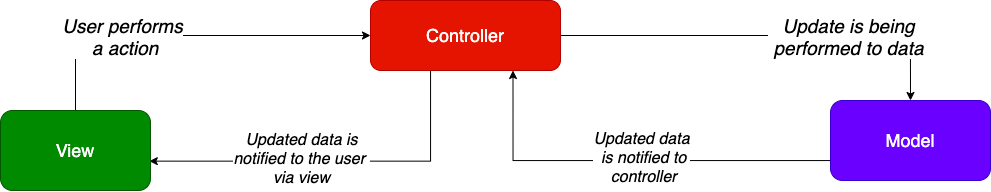

The diagram above was exported from draw.io. Its source (the exported page's mxGraphModel, read from the mxfile embedded in the PNG):
<mxGraphModel dx="1963" dy="601" grid="1" gridSize="10" guides="1" tooltips="1" connect="1" arrows="1" fold="1" page="1" pageScale="1" pageWidth="850" pageHeight="1100" math="0" shadow="0">
  <root>
    <mxCell id="0" />
    <mxCell id="1" parent="0" />
    <mxCell id="SWRV3fPUkwKHSxl99vUG-4" style="edgeStyle=orthogonalEdgeStyle;rounded=0;orthogonalLoop=1;jettySize=auto;html=1;entryX=0.992;entryY=0.633;entryDx=0;entryDy=0;entryPerimeter=0;" edge="1" parent="1" source="SWRV3fPUkwKHSxl99vUG-1" target="SWRV3fPUkwKHSxl99vUG-3">
      <mxGeometry relative="1" as="geometry">
        <Array as="points">
          <mxPoint x="390" y="291" />
        </Array>
      </mxGeometry>
    </mxCell>
    <mxCell id="SWRV3fPUkwKHSxl99vUG-13" value="&lt;font style=&quot;font-size: 16px&quot;&gt;&lt;i&gt;Updated data is&lt;br&gt;notified to the user&amp;nbsp;&lt;br&gt;via view&lt;/i&gt;&lt;/font&gt;" style="edgeLabel;html=1;align=center;verticalAlign=middle;resizable=0;points=[];" vertex="1" connectable="0" parent="SWRV3fPUkwKHSxl99vUG-4">
      <mxGeometry x="0.5285" y="-2" relative="1" as="geometry">
        <mxPoint x="64" as="offset" />
      </mxGeometry>
    </mxCell>
    <mxCell id="SWRV3fPUkwKHSxl99vUG-8" style="edgeStyle=orthogonalEdgeStyle;rounded=0;orthogonalLoop=1;jettySize=auto;html=1;entryX=0.5;entryY=0;entryDx=0;entryDy=0;" edge="1" parent="1" source="SWRV3fPUkwKHSxl99vUG-1" target="SWRV3fPUkwKHSxl99vUG-2">
      <mxGeometry relative="1" as="geometry" />
    </mxCell>
    <mxCell id="SWRV3fPUkwKHSxl99vUG-10" value="&lt;font style=&quot;font-size: 19px&quot;&gt;&lt;i&gt;Update is being&lt;br&gt;&amp;nbsp;performed to data&amp;nbsp;&lt;/i&gt;&lt;/font&gt;" style="edgeLabel;html=1;align=center;verticalAlign=middle;resizable=0;points=[];" vertex="1" connectable="0" parent="SWRV3fPUkwKHSxl99vUG-8">
      <mxGeometry x="0.3821" relative="1" as="geometry">
        <mxPoint as="offset" />
      </mxGeometry>
    </mxCell>
    <mxCell id="SWRV3fPUkwKHSxl99vUG-1" value="&lt;font style=&quot;font-size: 18px&quot;&gt;Controller&lt;/font&gt;" style="rounded=1;whiteSpace=wrap;html=1;fillColor=#e51400;strokeColor=#B20000;fontColor=#ffffff;" vertex="1" parent="1">
      <mxGeometry x="330" y="130" width="190" height="70" as="geometry" />
    </mxCell>
    <mxCell id="SWRV3fPUkwKHSxl99vUG-11" style="edgeStyle=orthogonalEdgeStyle;rounded=0;orthogonalLoop=1;jettySize=auto;html=1;entryX=0.75;entryY=1;entryDx=0;entryDy=0;" edge="1" parent="1" source="SWRV3fPUkwKHSxl99vUG-2" target="SWRV3fPUkwKHSxl99vUG-1">
      <mxGeometry relative="1" as="geometry">
        <Array as="points">
          <mxPoint x="473" y="290" />
        </Array>
      </mxGeometry>
    </mxCell>
    <mxCell id="SWRV3fPUkwKHSxl99vUG-12" value="&lt;font style=&quot;font-size: 16px&quot;&gt;&lt;i&gt;Updated data&lt;br&gt;&amp;nbsp;is&amp;nbsp;notified to&lt;br&gt;&amp;nbsp;controller&lt;/i&gt;&lt;/font&gt;" style="edgeLabel;html=1;align=center;verticalAlign=middle;resizable=0;points=[];" vertex="1" connectable="0" parent="SWRV3fPUkwKHSxl99vUG-11">
      <mxGeometry x="0.2435" y="-3" relative="1" as="geometry">
        <mxPoint x="63" as="offset" />
      </mxGeometry>
    </mxCell>
    <mxCell id="SWRV3fPUkwKHSxl99vUG-2" value="&lt;font style=&quot;font-size: 18px&quot;&gt;Model&lt;/font&gt;" style="rounded=1;whiteSpace=wrap;html=1;fillColor=#6a00ff;strokeColor=#3700CC;fontColor=#ffffff;" vertex="1" parent="1">
      <mxGeometry x="790" y="230" width="160" height="80" as="geometry" />
    </mxCell>
    <mxCell id="SWRV3fPUkwKHSxl99vUG-7" style="rounded=0;orthogonalLoop=1;jettySize=auto;html=1;entryX=0;entryY=0.5;entryDx=0;entryDy=0;edgeStyle=orthogonalEdgeStyle;" edge="1" parent="1" source="SWRV3fPUkwKHSxl99vUG-3" target="SWRV3fPUkwKHSxl99vUG-1">
      <mxGeometry relative="1" as="geometry">
        <Array as="points">
          <mxPoint x="35" y="165" />
        </Array>
      </mxGeometry>
    </mxCell>
    <mxCell id="SWRV3fPUkwKHSxl99vUG-9" value="&lt;font style=&quot;font-size: 19px&quot;&gt;&lt;i&gt;User performs&lt;br&gt;&amp;nbsp;a action&lt;/i&gt;&lt;/font&gt;" style="edgeLabel;html=1;align=center;verticalAlign=middle;resizable=0;points=[];" vertex="1" connectable="0" parent="SWRV3fPUkwKHSxl99vUG-7">
      <mxGeometry x="-0.3458" relative="1" as="geometry">
        <mxPoint as="offset" />
      </mxGeometry>
    </mxCell>
    <mxCell id="SWRV3fPUkwKHSxl99vUG-3" value="&lt;font style=&quot;font-size: 18px&quot;&gt;View&lt;/font&gt;" style="rounded=1;whiteSpace=wrap;html=1;fillColor=#008a00;strokeColor=#005700;fontColor=#ffffff;" vertex="1" parent="1">
      <mxGeometry x="-40" y="240" width="150" height="80" as="geometry" />
    </mxCell>
  </root>
</mxGraphModel>